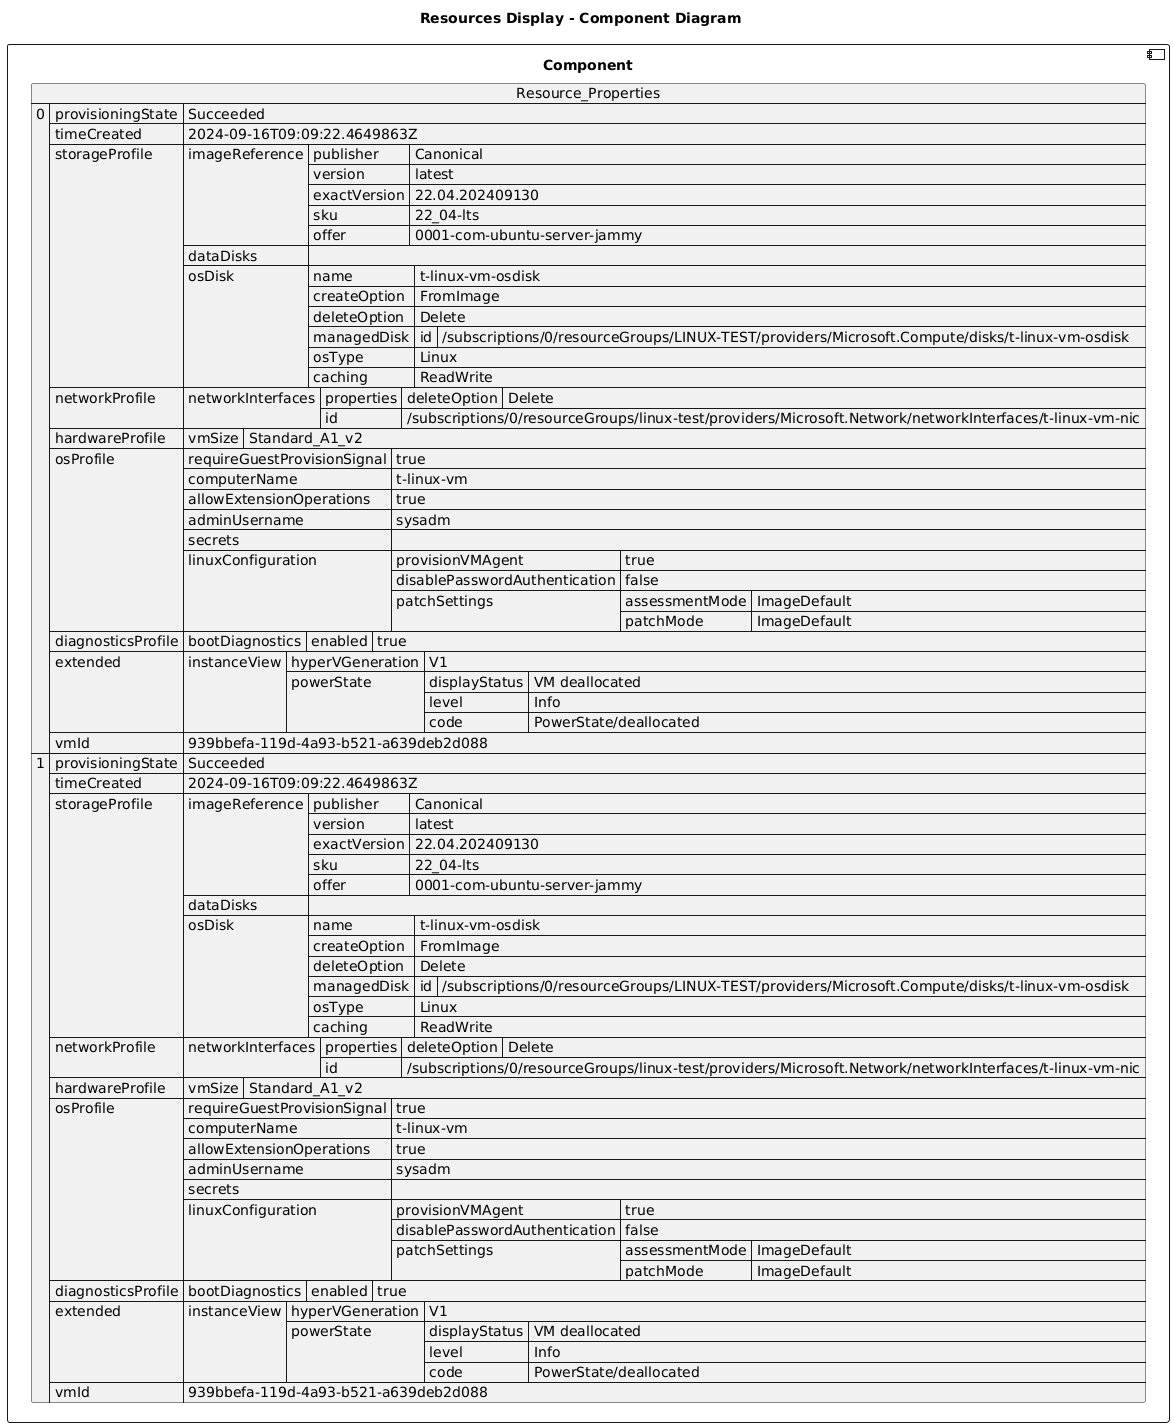

The diagram above was rendered by PlantUML. Its source (embedded in the PNG):
@startuml

title Resources Display - Component Diagram

component Component {

json  Resource_Properties {
  "0": {
    "provisioningState": "Succeeded",
    "timeCreated": "2024-09-16T09:09:22.4649863Z",
    "storageProfile": {
      "imageReference": {
        "publisher": "Canonical",
        "version": "latest",
        "exactVersion": "22.04.202409130",
        "sku": "22_04-lts",
        "offer": "0001-com-ubuntu-server-jammy"
      },
      "dataDisks": [],
      "osDisk": {
        "name": "t-linux-vm-osdisk",
        "createOption": "FromImage",
        "deleteOption": "Delete",
        "managedDisk": {
          "id": "/subscriptions/0/resourceGroups/LINUX-TEST/providers/Microsoft.Compute/disks/t-linux-vm-osdisk"
        },
        "osType": "Linux",
        "caching": "ReadWrite"
      }
    },
    "networkProfile": {
      "networkInterfaces": [
        {
          "properties": {
            "deleteOption": "Delete"
          },
          "id": "/subscriptions/0/resourceGroups/linux-test/providers/Microsoft.Network/networkInterfaces/t-linux-vm-nic"
        }
      ]
    },
    "hardwareProfile": {
      "vmSize": "Standard_A1_v2"
    },
    "osProfile": {
      "requireGuestProvisionSignal": true,
      "computerName": "t-linux-vm",
      "allowExtensionOperations": true,
      "adminUsername": "sysadm",
      "secrets": [],
      "linuxConfiguration": {
        "provisionVMAgent": true,
        "disablePasswordAuthentication": false,
        "patchSettings": {
          "assessmentMode": "ImageDefault",
          "patchMode": "ImageDefault"
        }
      }
    },
    "diagnosticsProfile": {
      "bootDiagnostics": {
        "enabled": true
      }
    },
    "extended": {
      "instanceView": {
        "hyperVGeneration": "V1",
        "powerState": {
          "displayStatus": "VM deallocated",
          "level": "Info",
          "code": "PowerState/deallocated"
        }
      }
    },
    "vmId": "939bbefa-119d-4a93-b521-a639deb2d088"
  },
  "1": {
    "provisioningState": "Succeeded",
    "timeCreated": "2024-09-16T09:09:22.4649863Z",
    "storageProfile": {
      "imageReference": {
        "publisher": "Canonical",
        "version": "latest",
        "exactVersion": "22.04.202409130",
        "sku": "22_04-lts",
        "offer": "0001-com-ubuntu-server-jammy"
      },
      "dataDisks": [],
      "osDisk": {
        "name": "t-linux-vm-osdisk",
        "createOption": "FromImage",
        "deleteOption": "Delete",
        "managedDisk": {
          "id": "/subscriptions/0/resourceGroups/LINUX-TEST/providers/Microsoft.Compute/disks/t-linux-vm-osdisk"
        },
        "osType": "Linux",
        "caching": "ReadWrite"
      }
    },
    "networkProfile": {
      "networkInterfaces": [
        {
          "properties": {
            "deleteOption": "Delete"
          },
          "id": "/subscriptions/0/resourceGroups/linux-test/providers/Microsoft.Network/networkInterfaces/t-linux-vm-nic"
        }
      ]
    },
    "hardwareProfile": {
      "vmSize": "Standard_A1_v2"
    },
    "osProfile": {
      "requireGuestProvisionSignal": true,
      "computerName": "t-linux-vm",
      "allowExtensionOperations": true,
      "adminUsername": "sysadm",
      "secrets": [],
      "linuxConfiguration": {
        "provisionVMAgent": true,
        "disablePasswordAuthentication": false,
        "patchSettings": {
          "assessmentMode": "ImageDefault",
          "patchMode": "ImageDefault"
        }
      }
    },
    "diagnosticsProfile": {
      "bootDiagnostics": {
        "enabled": true
      }
    },
    "extended": {
      "instanceView": {
        "hyperVGeneration": "V1",
        "powerState": {
          "displayStatus": "VM deallocated",
          "level": "Info",
          "code": "PowerState/deallocated"
        }
      }
    },
    "vmId": "939bbefa-119d-4a93-b521-a639deb2d088"
  }
}
}
@enduml